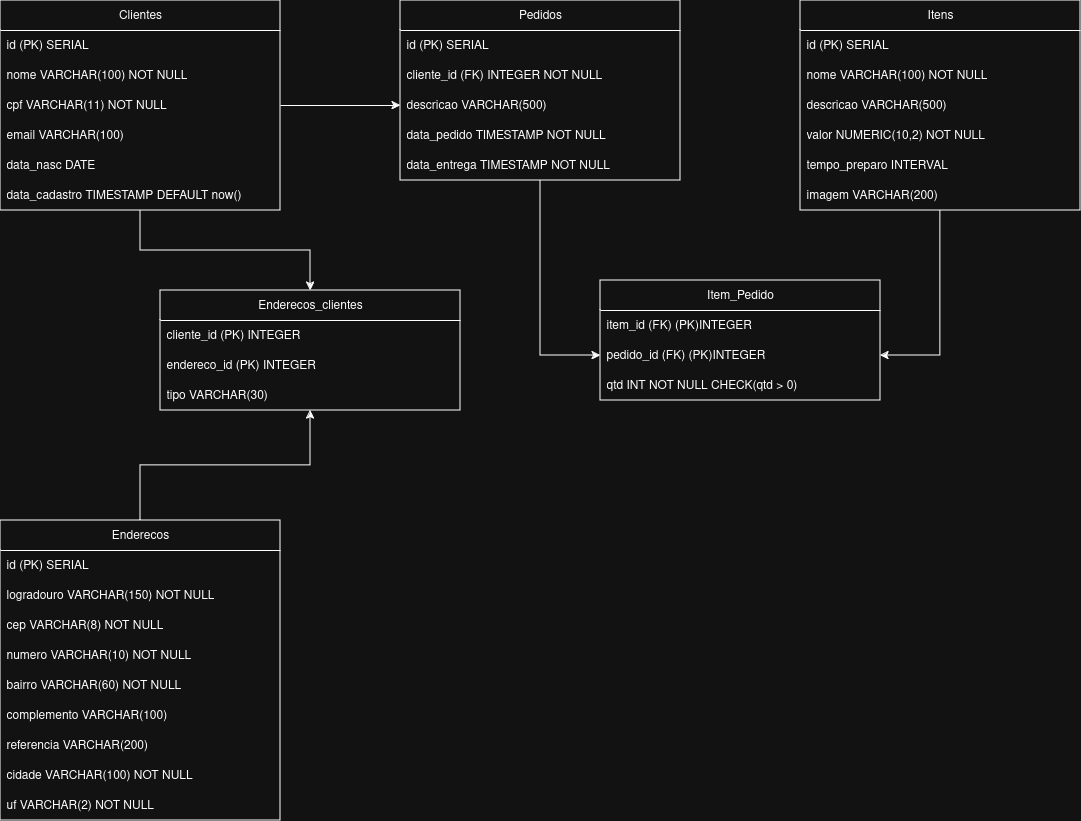

The diagram above was exported from draw.io. Its source (the exported page's mxGraphModel, read from the mxfile embedded in the PNG):
<mxGraphModel dx="1514" dy="844" grid="1" gridSize="10" guides="1" tooltips="1" connect="1" arrows="1" fold="1" page="1" pageScale="1" pageWidth="850" pageHeight="1100" math="0" shadow="0">
  <root>
    <mxCell id="0" />
    <mxCell id="1" parent="0" />
    <mxCell id="UVIlGLfnNQ_0kGX2NDqG-42" style="edgeStyle=orthogonalEdgeStyle;rounded=0;orthogonalLoop=1;jettySize=auto;html=1;" edge="1" parent="1" source="UVIlGLfnNQ_0kGX2NDqG-1" target="UVIlGLfnNQ_0kGX2NDqG-17">
      <mxGeometry relative="1" as="geometry" />
    </mxCell>
    <mxCell id="UVIlGLfnNQ_0kGX2NDqG-1" value="Clientes" style="swimlane;fontStyle=0;childLayout=stackLayout;horizontal=1;startSize=30;horizontalStack=0;resizeParent=1;resizeParentMax=0;resizeLast=0;collapsible=1;marginBottom=0;whiteSpace=wrap;html=1;" vertex="1" parent="1">
      <mxGeometry x="80" y="40" width="280" height="210" as="geometry" />
    </mxCell>
    <mxCell id="UVIlGLfnNQ_0kGX2NDqG-2" value="id (PK) SERIAL " style="text;strokeColor=none;fillColor=none;align=left;verticalAlign=middle;spacingLeft=4;spacingRight=4;overflow=hidden;points=[[0,0.5],[1,0.5]];portConstraint=eastwest;rotatable=0;whiteSpace=wrap;html=1;" vertex="1" parent="UVIlGLfnNQ_0kGX2NDqG-1">
      <mxGeometry y="30" width="280" height="30" as="geometry" />
    </mxCell>
    <mxCell id="UVIlGLfnNQ_0kGX2NDqG-3" value="nome VARCHAR(100) NOT NULL" style="text;strokeColor=none;fillColor=none;align=left;verticalAlign=middle;spacingLeft=4;spacingRight=4;overflow=hidden;points=[[0,0.5],[1,0.5]];portConstraint=eastwest;rotatable=0;whiteSpace=wrap;html=1;" vertex="1" parent="UVIlGLfnNQ_0kGX2NDqG-1">
      <mxGeometry y="60" width="280" height="30" as="geometry" />
    </mxCell>
    <mxCell id="UVIlGLfnNQ_0kGX2NDqG-4" value="cpf VARCHAR(11) NOT NULL" style="text;strokeColor=none;fillColor=none;align=left;verticalAlign=middle;spacingLeft=4;spacingRight=4;overflow=hidden;points=[[0,0.5],[1,0.5]];portConstraint=eastwest;rotatable=1;whiteSpace=wrap;html=1;movable=1;resizable=1;deletable=1;editable=1;locked=0;connectable=1;" vertex="1" parent="UVIlGLfnNQ_0kGX2NDqG-1">
      <mxGeometry y="90" width="280" height="30" as="geometry" />
    </mxCell>
    <mxCell id="UVIlGLfnNQ_0kGX2NDqG-29" value="email VARCHAR(100)" style="text;strokeColor=none;fillColor=none;align=left;verticalAlign=middle;spacingLeft=4;spacingRight=4;overflow=hidden;points=[[0,0.5],[1,0.5]];portConstraint=eastwest;rotatable=1;whiteSpace=wrap;html=1;movable=1;resizable=1;deletable=1;editable=1;locked=0;connectable=1;" vertex="1" parent="UVIlGLfnNQ_0kGX2NDqG-1">
      <mxGeometry y="120" width="280" height="30" as="geometry" />
    </mxCell>
    <mxCell id="UVIlGLfnNQ_0kGX2NDqG-30" value="data_nasc DATE" style="text;strokeColor=none;fillColor=none;align=left;verticalAlign=middle;spacingLeft=4;spacingRight=4;overflow=hidden;points=[[0,0.5],[1,0.5]];portConstraint=eastwest;rotatable=0;whiteSpace=wrap;html=1;" vertex="1" parent="UVIlGLfnNQ_0kGX2NDqG-1">
      <mxGeometry y="150" width="280" height="30" as="geometry" />
    </mxCell>
    <mxCell id="UVIlGLfnNQ_0kGX2NDqG-31" value="data_cadastro TIMESTAMP DEFAULT now()" style="text;strokeColor=none;fillColor=none;align=left;verticalAlign=middle;spacingLeft=4;spacingRight=4;overflow=hidden;points=[[0,0.5],[1,0.5]];portConstraint=eastwest;rotatable=0;whiteSpace=wrap;html=1;" vertex="1" parent="UVIlGLfnNQ_0kGX2NDqG-1">
      <mxGeometry y="180" width="280" height="30" as="geometry" />
    </mxCell>
    <mxCell id="UVIlGLfnNQ_0kGX2NDqG-5" value="Item_Pedido" style="swimlane;fontStyle=0;childLayout=stackLayout;horizontal=1;startSize=30;horizontalStack=0;resizeParent=1;resizeParentMax=0;resizeLast=0;collapsible=1;marginBottom=0;whiteSpace=wrap;html=1;" vertex="1" parent="1">
      <mxGeometry x="680" y="320" width="280" height="120" as="geometry" />
    </mxCell>
    <mxCell id="UVIlGLfnNQ_0kGX2NDqG-6" value="item_id (FK) (PK)INTEGER" style="text;strokeColor=none;fillColor=none;align=left;verticalAlign=middle;spacingLeft=4;spacingRight=4;overflow=hidden;points=[[0,0.5],[1,0.5]];portConstraint=eastwest;rotatable=0;whiteSpace=wrap;html=1;" vertex="1" parent="UVIlGLfnNQ_0kGX2NDqG-5">
      <mxGeometry y="30" width="280" height="30" as="geometry" />
    </mxCell>
    <mxCell id="UVIlGLfnNQ_0kGX2NDqG-7" value="pedido_id (FK) (PK)INTEGER" style="text;strokeColor=none;fillColor=none;align=left;verticalAlign=middle;spacingLeft=4;spacingRight=4;overflow=hidden;points=[[0,0.5],[1,0.5]];portConstraint=eastwest;rotatable=0;whiteSpace=wrap;html=1;" vertex="1" parent="UVIlGLfnNQ_0kGX2NDqG-5">
      <mxGeometry y="60" width="280" height="30" as="geometry" />
    </mxCell>
    <mxCell id="UVIlGLfnNQ_0kGX2NDqG-8" value="qtd INT NOT NULL CHECK(qtd &amp;gt; 0)" style="text;strokeColor=none;fillColor=none;align=left;verticalAlign=middle;spacingLeft=4;spacingRight=4;overflow=hidden;points=[[0,0.5],[1,0.5]];portConstraint=eastwest;rotatable=0;whiteSpace=wrap;html=1;" vertex="1" parent="UVIlGLfnNQ_0kGX2NDqG-5">
      <mxGeometry y="90" width="280" height="30" as="geometry" />
    </mxCell>
    <mxCell id="UVIlGLfnNQ_0kGX2NDqG-51" style="edgeStyle=orthogonalEdgeStyle;rounded=0;orthogonalLoop=1;jettySize=auto;html=1;entryX=0;entryY=0.5;entryDx=0;entryDy=0;" edge="1" parent="1" source="UVIlGLfnNQ_0kGX2NDqG-9" target="UVIlGLfnNQ_0kGX2NDqG-7">
      <mxGeometry relative="1" as="geometry" />
    </mxCell>
    <mxCell id="UVIlGLfnNQ_0kGX2NDqG-9" value="Pedidos" style="swimlane;fontStyle=0;childLayout=stackLayout;horizontal=1;startSize=30;horizontalStack=0;resizeParent=1;resizeParentMax=0;resizeLast=0;collapsible=1;marginBottom=0;whiteSpace=wrap;html=1;" vertex="1" parent="1">
      <mxGeometry x="480" y="40" width="280" height="180" as="geometry">
        <mxRectangle x="360" y="40" width="80" height="30" as="alternateBounds" />
      </mxGeometry>
    </mxCell>
    <mxCell id="UVIlGLfnNQ_0kGX2NDqG-10" value="id (PK) SERIAL" style="text;strokeColor=none;fillColor=none;align=left;verticalAlign=middle;spacingLeft=4;spacingRight=4;overflow=hidden;points=[[0,0.5],[1,0.5]];portConstraint=eastwest;rotatable=0;whiteSpace=wrap;html=1;" vertex="1" parent="UVIlGLfnNQ_0kGX2NDqG-9">
      <mxGeometry y="30" width="280" height="30" as="geometry" />
    </mxCell>
    <mxCell id="UVIlGLfnNQ_0kGX2NDqG-11" value="cliente_id (FK) INTEGER NOT NULL" style="text;strokeColor=none;fillColor=none;align=left;verticalAlign=middle;spacingLeft=4;spacingRight=4;overflow=hidden;points=[[0,0.5],[1,0.5]];portConstraint=eastwest;rotatable=0;whiteSpace=wrap;html=1;" vertex="1" parent="UVIlGLfnNQ_0kGX2NDqG-9">
      <mxGeometry y="60" width="280" height="30" as="geometry" />
    </mxCell>
    <mxCell id="UVIlGLfnNQ_0kGX2NDqG-12" value="descricao VARCHAR(500)" style="text;strokeColor=none;fillColor=none;align=left;verticalAlign=middle;spacingLeft=4;spacingRight=4;overflow=hidden;points=[[0,0.5],[1,0.5]];portConstraint=eastwest;rotatable=0;whiteSpace=wrap;html=1;" vertex="1" parent="UVIlGLfnNQ_0kGX2NDqG-9">
      <mxGeometry y="90" width="280" height="30" as="geometry" />
    </mxCell>
    <mxCell id="UVIlGLfnNQ_0kGX2NDqG-33" value="data_pedido TIMESTAMP NOT NULL" style="text;strokeColor=none;fillColor=none;align=left;verticalAlign=middle;spacingLeft=4;spacingRight=4;overflow=hidden;points=[[0,0.5],[1,0.5]];portConstraint=eastwest;rotatable=0;whiteSpace=wrap;html=1;" vertex="1" parent="UVIlGLfnNQ_0kGX2NDqG-9">
      <mxGeometry y="120" width="280" height="30" as="geometry" />
    </mxCell>
    <mxCell id="UVIlGLfnNQ_0kGX2NDqG-32" value="data_entrega TIMESTAMP NOT NULL" style="text;strokeColor=none;fillColor=none;align=left;verticalAlign=middle;spacingLeft=4;spacingRight=4;overflow=hidden;points=[[0,0.5],[1,0.5]];portConstraint=eastwest;rotatable=0;whiteSpace=wrap;html=1;" vertex="1" parent="UVIlGLfnNQ_0kGX2NDqG-9">
      <mxGeometry y="150" width="280" height="30" as="geometry" />
    </mxCell>
    <mxCell id="UVIlGLfnNQ_0kGX2NDqG-52" style="edgeStyle=orthogonalEdgeStyle;rounded=0;orthogonalLoop=1;jettySize=auto;html=1;entryX=1;entryY=0.5;entryDx=0;entryDy=0;" edge="1" parent="1" source="UVIlGLfnNQ_0kGX2NDqG-13" target="UVIlGLfnNQ_0kGX2NDqG-7">
      <mxGeometry relative="1" as="geometry" />
    </mxCell>
    <mxCell id="UVIlGLfnNQ_0kGX2NDqG-13" value="Itens" style="swimlane;fontStyle=0;childLayout=stackLayout;horizontal=1;startSize=30;horizontalStack=0;resizeParent=1;resizeParentMax=0;resizeLast=0;collapsible=1;marginBottom=0;whiteSpace=wrap;html=1;" vertex="1" parent="1">
      <mxGeometry x="880" y="40" width="280" height="210" as="geometry" />
    </mxCell>
    <mxCell id="UVIlGLfnNQ_0kGX2NDqG-14" value="id (PK) SERIAL" style="text;strokeColor=none;fillColor=none;align=left;verticalAlign=middle;spacingLeft=4;spacingRight=4;overflow=hidden;points=[[0,0.5],[1,0.5]];portConstraint=eastwest;rotatable=0;whiteSpace=wrap;html=1;" vertex="1" parent="UVIlGLfnNQ_0kGX2NDqG-13">
      <mxGeometry y="30" width="280" height="30" as="geometry" />
    </mxCell>
    <mxCell id="UVIlGLfnNQ_0kGX2NDqG-46" value="nome VARCHAR(100) NOT NULL" style="text;strokeColor=none;fillColor=none;align=left;verticalAlign=middle;spacingLeft=4;spacingRight=4;overflow=hidden;points=[[0,0.5],[1,0.5]];portConstraint=eastwest;rotatable=0;whiteSpace=wrap;html=1;" vertex="1" parent="UVIlGLfnNQ_0kGX2NDqG-13">
      <mxGeometry y="60" width="280" height="30" as="geometry" />
    </mxCell>
    <mxCell id="UVIlGLfnNQ_0kGX2NDqG-15" value="descricao VARCHAR(500)" style="text;strokeColor=none;fillColor=none;align=left;verticalAlign=middle;spacingLeft=4;spacingRight=4;overflow=hidden;points=[[0,0.5],[1,0.5]];portConstraint=eastwest;rotatable=0;whiteSpace=wrap;html=1;" vertex="1" parent="UVIlGLfnNQ_0kGX2NDqG-13">
      <mxGeometry y="90" width="280" height="30" as="geometry" />
    </mxCell>
    <mxCell id="UVIlGLfnNQ_0kGX2NDqG-16" value="valor NUMERIC(10,2) NOT NULL" style="text;strokeColor=none;fillColor=none;align=left;verticalAlign=middle;spacingLeft=4;spacingRight=4;overflow=hidden;points=[[0,0.5],[1,0.5]];portConstraint=eastwest;rotatable=0;whiteSpace=wrap;html=1;" vertex="1" parent="UVIlGLfnNQ_0kGX2NDqG-13">
      <mxGeometry y="120" width="280" height="30" as="geometry" />
    </mxCell>
    <mxCell id="UVIlGLfnNQ_0kGX2NDqG-48" value="tempo_preparo INTERVAL" style="text;strokeColor=none;fillColor=none;align=left;verticalAlign=middle;spacingLeft=4;spacingRight=4;overflow=hidden;points=[[0,0.5],[1,0.5]];portConstraint=eastwest;rotatable=0;whiteSpace=wrap;html=1;" vertex="1" parent="UVIlGLfnNQ_0kGX2NDqG-13">
      <mxGeometry y="150" width="280" height="30" as="geometry" />
    </mxCell>
    <mxCell id="UVIlGLfnNQ_0kGX2NDqG-50" value="imagem VARCHAR(200)" style="text;strokeColor=none;fillColor=none;align=left;verticalAlign=middle;spacingLeft=4;spacingRight=4;overflow=hidden;points=[[0,0.5],[1,0.5]];portConstraint=eastwest;rotatable=0;whiteSpace=wrap;html=1;" vertex="1" parent="UVIlGLfnNQ_0kGX2NDqG-13">
      <mxGeometry y="180" width="280" height="30" as="geometry" />
    </mxCell>
    <mxCell id="UVIlGLfnNQ_0kGX2NDqG-17" value="Enderecos_clientes" style="swimlane;fontStyle=0;childLayout=stackLayout;horizontal=1;startSize=30;horizontalStack=0;resizeParent=1;resizeParentMax=0;resizeLast=0;collapsible=1;marginBottom=0;whiteSpace=wrap;html=1;" vertex="1" parent="1">
      <mxGeometry x="240" y="330" width="300" height="120" as="geometry" />
    </mxCell>
    <mxCell id="UVIlGLfnNQ_0kGX2NDqG-18" value="cliente_id (PK) INTEGER" style="text;strokeColor=none;fillColor=none;align=left;verticalAlign=middle;spacingLeft=4;spacingRight=4;overflow=hidden;points=[[0,0.5],[1,0.5]];portConstraint=eastwest;rotatable=0;whiteSpace=wrap;html=1;" vertex="1" parent="UVIlGLfnNQ_0kGX2NDqG-17">
      <mxGeometry y="30" width="300" height="30" as="geometry" />
    </mxCell>
    <mxCell id="UVIlGLfnNQ_0kGX2NDqG-19" value="endereco_id (PK) INTEGER" style="text;strokeColor=none;fillColor=none;align=left;verticalAlign=middle;spacingLeft=4;spacingRight=4;overflow=hidden;points=[[0,0.5],[1,0.5]];portConstraint=eastwest;rotatable=0;whiteSpace=wrap;html=1;" vertex="1" parent="UVIlGLfnNQ_0kGX2NDqG-17">
      <mxGeometry y="60" width="300" height="30" as="geometry" />
    </mxCell>
    <mxCell id="UVIlGLfnNQ_0kGX2NDqG-20" value="tipo VARCHAR(30) " style="text;strokeColor=none;fillColor=none;align=left;verticalAlign=middle;spacingLeft=4;spacingRight=4;overflow=hidden;points=[[0,0.5],[1,0.5]];portConstraint=eastwest;rotatable=0;whiteSpace=wrap;html=1;" vertex="1" parent="UVIlGLfnNQ_0kGX2NDqG-17">
      <mxGeometry y="90" width="300" height="30" as="geometry" />
    </mxCell>
    <mxCell id="UVIlGLfnNQ_0kGX2NDqG-44" style="edgeStyle=orthogonalEdgeStyle;rounded=0;orthogonalLoop=1;jettySize=auto;html=1;entryX=0.5;entryY=1;entryDx=0;entryDy=0;" edge="1" parent="1" source="UVIlGLfnNQ_0kGX2NDqG-21" target="UVIlGLfnNQ_0kGX2NDqG-17">
      <mxGeometry relative="1" as="geometry" />
    </mxCell>
    <mxCell id="UVIlGLfnNQ_0kGX2NDqG-21" value="Enderecos" style="swimlane;fontStyle=0;childLayout=stackLayout;horizontal=1;startSize=30;horizontalStack=0;resizeParent=1;resizeParentMax=0;resizeLast=0;collapsible=1;marginBottom=0;whiteSpace=wrap;html=1;" vertex="1" parent="1">
      <mxGeometry x="80" y="560" width="280" height="300" as="geometry" />
    </mxCell>
    <mxCell id="UVIlGLfnNQ_0kGX2NDqG-22" value="id (PK) SERIAL" style="text;strokeColor=none;fillColor=none;align=left;verticalAlign=middle;spacingLeft=4;spacingRight=4;overflow=hidden;points=[[0,0.5],[1,0.5]];portConstraint=eastwest;rotatable=0;whiteSpace=wrap;html=1;" vertex="1" parent="UVIlGLfnNQ_0kGX2NDqG-21">
      <mxGeometry y="30" width="280" height="30" as="geometry" />
    </mxCell>
    <mxCell id="UVIlGLfnNQ_0kGX2NDqG-23" value="logradouro VARCHAR(150) NOT NULL" style="text;strokeColor=none;fillColor=none;align=left;verticalAlign=middle;spacingLeft=4;spacingRight=4;overflow=hidden;points=[[0,0.5],[1,0.5]];portConstraint=eastwest;rotatable=0;whiteSpace=wrap;html=1;" vertex="1" parent="UVIlGLfnNQ_0kGX2NDqG-21">
      <mxGeometry y="60" width="280" height="30" as="geometry" />
    </mxCell>
    <mxCell id="UVIlGLfnNQ_0kGX2NDqG-24" value="cep VARCHAR(8) NOT NULL" style="text;strokeColor=none;fillColor=none;align=left;verticalAlign=middle;spacingLeft=4;spacingRight=4;overflow=hidden;points=[[0,0.5],[1,0.5]];portConstraint=eastwest;rotatable=0;whiteSpace=wrap;html=1;" vertex="1" parent="UVIlGLfnNQ_0kGX2NDqG-21">
      <mxGeometry y="90" width="280" height="30" as="geometry" />
    </mxCell>
    <mxCell id="UVIlGLfnNQ_0kGX2NDqG-36" value="numero VARCHAR(10) NOT NULL" style="text;strokeColor=none;fillColor=none;align=left;verticalAlign=middle;spacingLeft=4;spacingRight=4;overflow=hidden;points=[[0,0.5],[1,0.5]];portConstraint=eastwest;rotatable=0;whiteSpace=wrap;html=1;" vertex="1" parent="UVIlGLfnNQ_0kGX2NDqG-21">
      <mxGeometry y="120" width="280" height="30" as="geometry" />
    </mxCell>
    <mxCell id="UVIlGLfnNQ_0kGX2NDqG-37" value="bairro VARCHAR(60) NOT NULL" style="text;strokeColor=none;fillColor=none;align=left;verticalAlign=middle;spacingLeft=4;spacingRight=4;overflow=hidden;points=[[0,0.5],[1,0.5]];portConstraint=eastwest;rotatable=0;whiteSpace=wrap;html=1;" vertex="1" parent="UVIlGLfnNQ_0kGX2NDqG-21">
      <mxGeometry y="150" width="280" height="30" as="geometry" />
    </mxCell>
    <mxCell id="UVIlGLfnNQ_0kGX2NDqG-38" value="&lt;div&gt;complemento VARCHAR(100)&lt;/div&gt;" style="text;strokeColor=none;fillColor=none;align=left;verticalAlign=middle;spacingLeft=4;spacingRight=4;overflow=hidden;points=[[0,0.5],[1,0.5]];portConstraint=eastwest;rotatable=0;whiteSpace=wrap;html=1;" vertex="1" parent="UVIlGLfnNQ_0kGX2NDqG-21">
      <mxGeometry y="180" width="280" height="30" as="geometry" />
    </mxCell>
    <mxCell id="UVIlGLfnNQ_0kGX2NDqG-39" value="referencia VARCHAR(200)" style="text;strokeColor=none;fillColor=none;align=left;verticalAlign=middle;spacingLeft=4;spacingRight=4;overflow=hidden;points=[[0,0.5],[1,0.5]];portConstraint=eastwest;rotatable=0;whiteSpace=wrap;html=1;" vertex="1" parent="UVIlGLfnNQ_0kGX2NDqG-21">
      <mxGeometry y="210" width="280" height="30" as="geometry" />
    </mxCell>
    <mxCell id="UVIlGLfnNQ_0kGX2NDqG-40" value="cidade VARCHAR(100) NOT NULL" style="text;strokeColor=none;fillColor=none;align=left;verticalAlign=middle;spacingLeft=4;spacingRight=4;overflow=hidden;points=[[0,0.5],[1,0.5]];portConstraint=eastwest;rotatable=0;whiteSpace=wrap;html=1;" vertex="1" parent="UVIlGLfnNQ_0kGX2NDqG-21">
      <mxGeometry y="240" width="280" height="30" as="geometry" />
    </mxCell>
    <mxCell id="UVIlGLfnNQ_0kGX2NDqG-41" value="uf VARCHAR(2) NOT NULL" style="text;strokeColor=none;fillColor=none;align=left;verticalAlign=middle;spacingLeft=4;spacingRight=4;overflow=hidden;points=[[0,0.5],[1,0.5]];portConstraint=eastwest;rotatable=0;whiteSpace=wrap;html=1;" vertex="1" parent="UVIlGLfnNQ_0kGX2NDqG-21">
      <mxGeometry y="270" width="280" height="30" as="geometry" />
    </mxCell>
    <mxCell id="UVIlGLfnNQ_0kGX2NDqG-34" style="edgeStyle=orthogonalEdgeStyle;rounded=0;orthogonalLoop=1;jettySize=auto;html=1;" edge="1" parent="1" source="UVIlGLfnNQ_0kGX2NDqG-4" target="UVIlGLfnNQ_0kGX2NDqG-12">
      <mxGeometry relative="1" as="geometry" />
    </mxCell>
  </root>
</mxGraphModel>